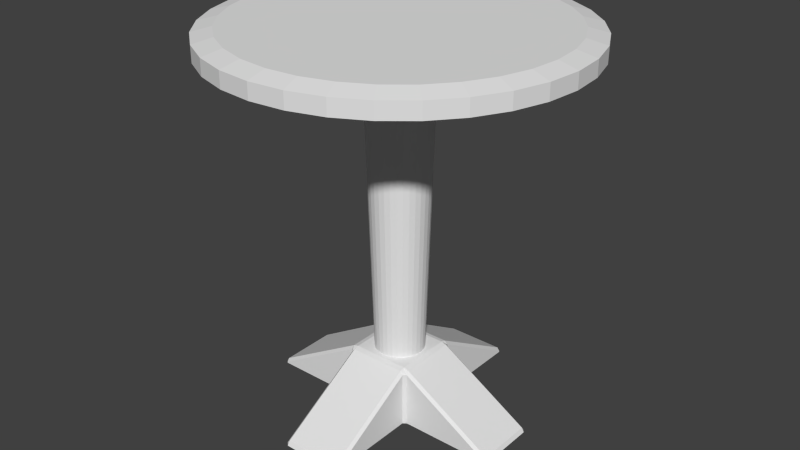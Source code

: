 # Source: barTable.blend  (saved by Blender 2.75.0; exported with 4.5.12 LTS)
import bpy
from mathutils import Matrix  # noqa: F401  (used for matrix-valued properties, if any)

bpy.ops.wm.read_factory_settings(use_empty=True)
scene = bpy.context.scene
scene.name = 'Scene'

# ---- collections
col_collection_1 = bpy.data.collections.new('Collection 1'); scene.collection.children.link(col_collection_1)

# ---- world
world_world = bpy.data.worlds.new('World'); scene.world = world_world
world_world.color = (0.05088, 0.05088, 0.05088)
world_world.use_sun_shadow = False
world_world.sun_shadow_jitter_overblur = 0.0
world_world.cycles.sampling_method = 'MANUAL'
world_world.cycles.sample_map_resolution = 256

# ---- meshes
me_cube_001 = bpy.data.meshes.new('Cube.001')
me_cube_001.from_pydata([(-1.0, -1.0, -1.0), (-1.0, -1.0, 1.0), (-1.0, 1.0, -1.0), (-1.0, 1.0, 1.0), (1.0, -1.0, -1.0), (1.0, -1.0, 1.0), (1.0, 1.0, -1.0), (1.0, 1.0, 1.0), (-4.076, -1.0, 1.0), (-4.076, 1.0, 1.0), (-4.076, 1.0, 0.8246), (-4.076, -1.0, 0.8246), (-1.0, 4.076, 1.0), (1.0, 4.076, 1.0), (1.0, 4.076, 0.8246), (-1.0, 4.076, 0.8246), (4.076, 1.0, 1.0), (4.076, -1.0, 1.0), (4.076, -1.0, 0.8246), (4.076, 1.0, 0.8246), (1.0, -4.076, 1.0), (-1.0, -4.076, 1.0), (-1.0, -4.076, 0.8246), (1.0, -4.076, 0.8246)], [], [(0, 2, 6, 4), (5, 7, 3, 1), (8, 9, 10, 11), (3, 9, 8, 1), (2, 10, 9, 3), (0, 11, 10, 2), (1, 8, 11, 0), (12, 13, 14, 15), (7, 13, 12, 3), (6, 14, 13, 7), (2, 15, 14, 6), (3, 12, 15, 2), (16, 17, 18, 19), (5, 17, 16, 7), (4, 18, 17, 5), (6, 19, 18, 4), (7, 16, 19, 6), (20, 21, 22, 23), (1, 21, 20, 5), (0, 22, 21, 1), (4, 23, 22, 0), (5, 20, 23, 4)])
_uv = me_cube_001.uv_layers.new(name='UVMap')
_uv.uv.foreach_set('vector', [6.282, -6.365, 9.607, -10.04, 12.93, -6.623, 9.607, -2.944, -8.256, -11.0, -4.87, -7.386, -8.256, -3.772, -11.64, -7.386, -1.224, 6.896, -1.224, 1.785, -0.8037, 1.785, -0.8037, 6.896, -8.256, -3.772, -13.46, 1.785, -16.85, -1.829, -11.64, -7.386, 0.3378, 9.717, 4.707, 1.858, 5.127, 1.858, 5.127, 9.717, 6.282, -6.365, 0.3378, -12.48, 3.662, -16.16, 9.607, -10.04, -12.06, 9.645, -12.06, 1.785, -11.64, 1.785, -7.272, 9.645, -2.063, 6.896, -2.063, 1.785, -1.643, 1.785, -1.643, 6.896, -4.87, -7.386, 0.3378, -1.829, -3.049, 1.785, -8.256, -3.772, 9.916, 9.717, 14.29, 1.858, 14.71, 1.858, 14.71, 9.717, 9.607, -10.04, 13.89, -16.56, 17.21, -13.14, 12.93, -6.623, -16.85, 9.645, -16.85, 1.785, -16.43, 1.785, -12.06, 9.645, -1.643, 6.896, -1.643, 1.785, -1.224, 1.785, -1.224, 6.896, -8.256, -11.0, -3.049, -16.56, 0.3378, -12.94, -4.87, -7.386, -16.85, 17.5, -12.48, 9.645, -12.06, 9.645, -12.06, 17.5, 12.93, -6.623, 17.21, -2.217, 13.89, 1.462, 9.607, -2.944, 9.916, 1.858, 9.916, 9.717, 9.496, 9.717, 5.127, 1.858, -2.063, 1.785, -2.063, 6.896, -2.483, 6.896, -2.483, 1.785, -11.64, -7.386, -16.85, -12.94, -13.46, -16.56, -8.256, -11.0, -7.272, 9.645, -11.64, 17.5, -12.06, 17.5, -12.06, 9.645, 9.607, -2.944, 3.662, 1.858, 0.3378, -1.564, 6.282, -6.365, -7.272, 9.645, -7.272, 1.785, -6.853, 1.785, -2.483, 9.645])
me_cube_001.use_remesh_preserve_volume = False
me_cube_001.use_remesh_preserve_attributes = False
me_cube_001.use_mirror_vertex_groups = False
me_cube_001.update()
me_cylinder = bpy.data.meshes.new('Cylinder')
me_cylinder.from_pydata([(0.0, 1.0, -1.0), (-4.221e-08, 1.355, 1.397), (0.1951, 0.9808, -1.0), (0.2644, 1.329, 1.397), (0.3827, 0.9239, -1.0), (0.5187, 1.252, 1.397), (0.5556, 0.8315, -1.0), (0.7531, 1.127, 1.397), (0.7071, 0.7071, -1.0), (0.9585, 0.9585, 1.397), (0.8315, 0.5556, -1.0), (1.127, 0.7531, 1.397), (0.9239, 0.3827, -1.0), (1.252, 0.5187, 1.397), (0.9808, 0.1951, -1.0), (1.329, 0.2644, 1.397), (1.0, 7.55e-08, -1.0), (1.355, 1.03e-09, 1.397), (0.9808, -0.1951, -1.0), (1.329, -0.2644, 1.397), (0.9239, -0.3827, -1.0), (1.252, -0.5187, 1.397), (0.8315, -0.5556, -1.0), (1.127, -0.7531, 1.397), (0.7071, -0.7071, -1.0), (0.9585, -0.9585, 1.397), (0.5556, -0.8315, -1.0), (0.7531, -1.127, 1.397), (0.3827, -0.9239, -1.0), (0.5187, -1.252, 1.397), (0.1951, -0.9808, -1.0), (0.2644, -1.329, 1.397), (-3.258e-07, -1.0, -1.0), (-4.839e-07, -1.355, 1.397), (-0.1951, -0.9808, -1.0), (-0.2644, -1.329, 1.397), (-0.3827, -0.9239, -1.0), (-0.5187, -1.252, 1.397), (-0.5556, -0.8315, -1.0), (-0.7531, -1.127, 1.397), (-0.7071, -0.7071, -1.0), (-0.9585, -0.9585, 1.397), (-0.8315, -0.5556, -1.0), (-1.127, -0.7531, 1.397), (-0.9239, -0.3827, -1.0), (-1.252, -0.5187, 1.397), (-0.9808, -0.1951, -1.0), (-1.329, -0.2644, 1.397), (-1.0, 9.656e-07, -1.0), (-1.355, 1.208e-06, 1.397), (-0.9808, 0.1951, -1.0), (-1.329, 0.2644, 1.397), (-0.9239, 0.3827, -1.0), (-1.252, 0.5187, 1.397), (-0.8315, 0.5556, -1.0), (-1.127, 0.7531, 1.397), (-0.7071, 0.7071, -1.0), (-0.9585, 0.9585, 1.397), (-0.5556, 0.8315, -1.0), (-0.7531, 1.127, 1.397), (-0.3827, 0.9239, -1.0), (-0.5187, 1.252, 1.397), (-0.1951, 0.9808, -1.0), (-0.2644, 1.329, 1.397), (-4.609e-07, 7.286, 1.625), (1.421, 7.146, 1.625), (2.788, 6.732, 1.625), (4.048, 6.058, 1.625), (5.152, 5.152, 1.625), (6.058, 4.048, 1.625), (6.732, 2.788, 1.625), (7.146, 1.421, 1.625), (7.286, -1.286e-06, 1.625), (7.146, -1.421, 1.625), (6.732, -2.788, 1.625), (6.058, -4.048, 1.625), (5.152, -5.152, 1.625), (4.048, -6.058, 1.625), (2.788, -6.732, 1.625), (1.421, -7.146, 1.625), (-2.835e-06, -7.286, 1.625), (-1.421, -7.146, 1.625), (-2.788, -6.732, 1.625), (-4.048, -6.058, 1.625), (-5.152, -5.152, 1.625), (-6.058, -4.048, 1.625), (-6.732, -2.788, 1.625), (-7.146, -1.421, 1.625), (-7.286, 5.2e-06, 1.625), (-7.146, 1.421, 1.625), (-6.732, 2.788, 1.625), (-6.058, 4.048, 1.625), (-5.152, 5.152, 1.625), (-4.048, 6.058, 1.625), (-2.788, 6.732, 1.625), (-1.421, 7.146, 1.625), (-4.865e-07, 7.286, 1.754), (1.421, 7.146, 1.754), (2.788, 6.732, 1.754), (4.048, 6.058, 1.754), (5.152, 5.152, 1.754), (6.058, 4.048, 1.754), (6.732, 2.788, 1.754), (7.146, 1.421, 1.754), (7.286, -1.286e-06, 1.754), (7.146, -1.421, 1.754), (6.732, -2.788, 1.754), (6.058, -4.048, 1.754), (5.152, -5.152, 1.754), (4.048, -6.058, 1.754), (2.788, -6.732, 1.754), (1.421, -7.146, 1.754), (-2.861e-06, -7.286, 1.754), (-1.421, -7.146, 1.754), (-2.788, -6.732, 1.754), (-4.048, -6.058, 1.754), (-5.152, -5.152, 1.754), (-6.058, -4.048, 1.754), (-6.732, -2.788, 1.754), (-7.146, -1.421, 1.754), (-7.286, 5.2e-06, 1.754), (-7.146, 1.421, 1.754), (-6.732, 2.788, 1.754), (-6.058, 4.048, 1.754), (-5.152, 5.152, 1.754), (-4.048, 6.058, 1.754), (-2.788, 6.732, 1.754), (-1.421, 7.146, 1.754), (-4.623e-07, 6.492, 1.794), (1.267, 6.368, 1.794), (2.485, 5.998, 1.794), (3.607, 5.398, 1.794), (4.591, 4.591, 1.794), (5.398, 3.607, 1.794), (5.998, 2.485, 1.794), (6.368, 1.267, 1.794), (6.492, -1.107e-06, 1.794), (6.368, -1.267, 1.794), (5.998, -2.485, 1.794), (5.398, -3.607, 1.794), (4.591, -4.591, 1.794), (3.607, -5.398, 1.794), (2.485, -5.998, 1.794), (1.267, -6.368, 1.794), (-2.578e-06, -6.492, 1.794), (-1.267, -6.368, 1.794), (-2.485, -5.998, 1.794), (-3.607, -5.398, 1.794), (-4.591, -4.591, 1.794), (-5.398, -3.607, 1.794), (-5.998, -2.485, 1.794), (-6.368, -1.267, 1.794), (-6.492, 4.672e-06, 1.794), (-6.368, 1.267, 1.794), (-5.998, 2.485, 1.794), (-5.398, 3.607, 1.794), (-4.591, 4.591, 1.794), (-3.607, 5.398, 1.794), (-2.485, 5.998, 1.794), (-1.267, 6.368, 1.794)], [], [(0, 1, 3, 2), (2, 3, 5, 4), (4, 5, 7, 6), (6, 7, 9, 8), (8, 9, 11, 10), (10, 11, 13, 12), (12, 13, 15, 14), (14, 15, 17, 16), (16, 17, 19, 18), (18, 19, 21, 20), (20, 21, 23, 22), (22, 23, 25, 24), (24, 25, 27, 26), (26, 27, 29, 28), (28, 29, 31, 30), (30, 31, 33, 32), (32, 33, 35, 34), (34, 35, 37, 36), (36, 37, 39, 38), (38, 39, 41, 40), (40, 41, 43, 42), (42, 43, 45, 44), (44, 45, 47, 46), (46, 47, 49, 48), (48, 49, 51, 50), (50, 51, 53, 52), (52, 53, 55, 54), (54, 55, 57, 56), (56, 57, 59, 58), (58, 59, 61, 60), (49, 47, 87, 88), (62, 63, 1, 0), (60, 61, 63, 62), (0, 2, 4, 6, 8, 10, 12, 14, 16, 18, 20, 22, 24, 26, 28, 30, 32, 34, 36, 38, 40, 42, 44, 46, 48, 50, 52, 54, 56, 58, 60, 62), (67, 66, 98, 99), (5, 3, 65, 66), (23, 21, 74, 75), (41, 39, 83, 84), (59, 57, 92, 93), (15, 13, 70, 71), (33, 31, 79, 80), (51, 49, 88, 89), (7, 5, 66, 67), (25, 23, 75, 76), (43, 41, 84, 85), (61, 59, 93, 94), (17, 15, 71, 72), (35, 33, 80, 81), (53, 51, 89, 90), (9, 7, 67, 68), (27, 25, 76, 77), (45, 43, 85, 86), (63, 61, 94, 95), (19, 17, 72, 73), (37, 35, 81, 82), (55, 53, 90, 91), (11, 9, 68, 69), (29, 27, 77, 78), (47, 45, 86, 87), (3, 1, 64, 65), (1, 63, 95, 64), (21, 19, 73, 74), (39, 37, 82, 83), (57, 55, 91, 92), (13, 11, 69, 70), (31, 29, 78, 79), (120, 119, 151, 152), (94, 93, 125, 126), (81, 80, 112, 113), (68, 67, 99, 100), (95, 94, 126, 127), (82, 81, 113, 114), (69, 68, 100, 101), (64, 95, 127, 96), (83, 82, 114, 115), (70, 69, 101, 102), (84, 83, 115, 116), (71, 70, 102, 103), (85, 84, 116, 117), (72, 71, 103, 104), (86, 85, 117, 118), (73, 72, 104, 105), (87, 86, 118, 119), (74, 73, 105, 106), (88, 87, 119, 120), (75, 74, 106, 107), (89, 88, 120, 121), (76, 75, 107, 108), (90, 89, 121, 122), (77, 76, 108, 109), (91, 90, 122, 123), (78, 77, 109, 110), (65, 64, 96, 97), (92, 91, 123, 124), (79, 78, 110, 111), (66, 65, 97, 98), (93, 92, 124, 125), (80, 79, 111, 112), (129, 128, 159, 158, 157, 156, 155, 154, 153, 152, 151, 150, 149, 148, 147, 146, 145, 144, 143, 142, 141, 140, 139, 138, 137, 136, 135, 134, 133, 132, 131, 130), (107, 106, 138, 139), (121, 120, 152, 153), (108, 107, 139, 140), (122, 121, 153, 154), (109, 108, 140, 141), (123, 122, 154, 155), (110, 109, 141, 142), (97, 96, 128, 129), (124, 123, 155, 156), (111, 110, 142, 143), (98, 97, 129, 130), (125, 124, 156, 157), (112, 111, 143, 144), (99, 98, 130, 131), (126, 125, 157, 158), (113, 112, 144, 145), (100, 99, 131, 132), (127, 126, 158, 159), (114, 113, 145, 146), (101, 100, 132, 133), (96, 127, 159, 128), (115, 114, 146, 147), (102, 101, 133, 134), (116, 115, 147, 148), (103, 102, 134, 135), (117, 116, 148, 149), (104, 103, 135, 136), (118, 117, 149, 150), (105, 104, 136, 137), (119, 118, 150, 151), (106, 105, 137, 138)])
_uv = me_cylinder.uv_layers.new(name='UVMap')
_uv.uv.foreach_set('vector', [0.8625, 0.4945, 0.9025, 0.004718, 0.9552, 0.009255, 0.9014, 0.4979, 0.9014, 0.4979, 0.9552, 0.009255, 1.0, 0.01503, 0.9344, 0.5021, 0.4641, 1.0, 0.4103, 0.5114, 0.4631, 0.5068, 0.503, 0.9967, 0.503, 0.9967, 0.4631, 0.5068, 0.5216, 0.5037, 0.5462, 0.9943, 0.5462, 0.9943, 0.5216, 0.5037, 0.5838, 0.5021, 0.5921, 0.9932, 0.5921, 0.9932, 0.5838, 0.5021, 0.6472, 0.5021, 0.6389, 0.9932, 0.6389, 0.9932, 0.6472, 0.5021, 0.7094, 0.5037, 0.6848, 0.9943, 0.6848, 0.9943, 0.7094, 0.5037, 0.768, 0.5068, 0.728, 0.9967, 0.728, 0.9967, 0.768, 0.5068, 0.8207, 0.5114, 0.7669, 1.0, 0.06556, 0.5021, 0.0, 0.01503, 0.04483, 0.009255, 0.09864, 0.4979, 0.09864, 0.4979, 0.04483, 0.009255, 0.09755, 0.004718, 0.1375, 0.4945, 0.1375, 0.4945, 0.09755, 0.004718, 0.1561, 0.001593, 0.1807, 0.4922, 0.1807, 0.4922, 0.1561, 0.001593, 0.2183, 0.0, 0.2266, 0.491, 0.2266, 0.491, 0.2183, 0.0, 0.2817, 0.0, 0.2734, 0.491, 0.2734, 0.491, 0.2817, 0.0, 0.3439, 0.001593, 0.3193, 0.4922, 0.3193, 0.4922, 0.3439, 0.001593, 0.4025, 0.004718, 0.3625, 0.4945, 0.3625, 0.4945, 0.4025, 0.004718, 0.4552, 0.009255, 0.4014, 0.4979, 0.4014, 0.4979, 0.4552, 0.009255, 0.5, 0.01503, 0.4344, 0.5021, 0.05381, 1.0, 0.0, 0.5114, 0.05271, 0.5068, 0.0927, 0.9967, 0.0927, 0.9967, 0.05271, 0.5068, 0.1113, 0.5037, 0.1359, 0.9943, 0.1359, 0.9943, 0.1113, 0.5037, 0.1735, 0.5021, 0.1818, 0.9932, 0.1818, 0.9932, 0.1735, 0.5021, 0.2369, 0.5021, 0.2286, 0.9932, 0.2286, 0.9932, 0.2369, 0.5021, 0.2991, 0.5037, 0.2744, 0.9943, 0.2744, 0.9943, 0.2991, 0.5037, 0.3576, 0.5068, 0.3176, 0.9967, 0.3176, 0.9967, 0.3576, 0.5068, 0.4103, 0.5114, 0.3565, 1.0, 0.5656, 0.5021, 0.5, 0.01503, 0.5448, 0.009255, 0.5986, 0.4979, 0.5986, 0.4979, 0.5448, 0.009255, 0.5975, 0.004718, 0.6375, 0.4945, 0.6375, 0.4945, 0.5975, 0.004718, 0.6561, 0.001593, 0.6807, 0.4922, 0.6807, 0.4922, 0.6561, 0.001593, 0.7183, 2.416e-08, 0.7266, 0.491, 0.7266, 0.491, 0.7183, 2.416e-08, 0.7817, 0.0, 0.7734, 0.491, 0.4273, 0.5596, 0.4403, 0.5726, 0.187, 0.8814, 0.1186, 0.813, 0.8193, 0.4922, 0.8439, 0.001593, 0.9025, 0.004718, 0.8625, 0.4945, 0.7734, 0.491, 0.7817, 0.0, 0.8439, 0.001593, 0.8193, 0.4922, 0.5, 1.0, 0.5975, 0.9904, 0.6913, 0.9619, 0.7778, 0.9157, 0.8536, 0.8536, 0.9157, 0.7778, 0.9619, 0.6913, 0.9904, 0.5975, 1.0, 0.5, 0.9904, 0.4025, 0.9619, 0.3087, 0.9157, 0.2222, 0.8536, 0.1464, 0.7778, 0.08427, 0.6913, 0.03806, 0.5975, 0.009607, 0.5, 0.0, 0.4025, 0.009607, 0.3087, 0.03806, 0.2222, 0.08427, 0.1464, 0.1464, 0.08426, 0.2222, 0.03806, 0.3087, 0.009607, 0.4025, 0.0, 0.5, 0.009607, 0.5975, 0.03806, 0.6913, 0.08427, 0.7778, 0.1464, 0.8536, 0.2222, 0.9157, 0.3087, 0.9619, 0.4025, 0.9904, 0.4517, 0.009021, 0.3568, 0.02789, 0.3542, 0.01931, 0.4508, 9.998e-05, 0.4728, 0.41, 0.4558, 0.417, 0.2675, 0.06489, 0.3568, 0.02789, 0.5936, 0.4909, 0.59, 0.4728, 0.9721, 0.3568, 0.991, 0.4517, 0.4907, 0.5935, 0.5091, 0.5936, 0.5483, 0.991, 0.4516, 0.991, 0.4101, 0.4726, 0.4064, 0.4907, 0.009025, 0.4516, 0.0279, 0.3568, 0.5597, 0.4274, 0.5444, 0.4171, 0.7326, 0.06491, 0.813, 0.1186, 0.5596, 0.5727, 0.5726, 0.5597, 0.8814, 0.813, 0.813, 0.8814, 0.417, 0.5442, 0.4273, 0.5596, 0.1186, 0.813, 0.06489, 0.7325, 0.4909, 0.4064, 0.4728, 0.41, 0.3568, 0.02789, 0.4517, 0.009021, 0.5935, 0.5093, 0.5936, 0.4909, 0.991, 0.4517, 0.991, 0.5484, 0.4726, 0.5899, 0.4907, 0.5935, 0.4516, 0.991, 0.3568, 0.9721, 0.4171, 0.4556, 0.4101, 0.4726, 0.0279, 0.3568, 0.06491, 0.2674, 0.5727, 0.4404, 0.5597, 0.4274, 0.813, 0.1186, 0.8814, 0.187, 0.5442, 0.583, 0.5596, 0.5727, 0.813, 0.8814, 0.7325, 0.9351, 0.41, 0.5272, 0.417, 0.5442, 0.06489, 0.7325, 0.02789, 0.6432, 0.5093, 0.4065, 0.4909, 0.4064, 0.4517, 0.009021, 0.5484, 0.009025, 0.5899, 0.5274, 0.5935, 0.5093, 0.991, 0.5484, 0.9721, 0.6432, 0.4556, 0.5829, 0.4726, 0.5899, 0.3568, 0.9721, 0.2674, 0.9351, 0.4274, 0.4403, 0.4171, 0.4556, 0.06491, 0.2674, 0.1186, 0.187, 0.583, 0.4558, 0.5727, 0.4404, 0.8814, 0.187, 0.9351, 0.2674, 0.5272, 0.59, 0.5442, 0.583, 0.7325, 0.9351, 0.6432, 0.9721, 0.4064, 0.5091, 0.41, 0.5272, 0.02789, 0.6432, 0.009021, 0.5483, 0.5274, 0.4101, 0.5093, 0.4065, 0.5484, 0.009025, 0.6432, 0.0279, 0.5829, 0.5444, 0.5899, 0.5274, 0.9721, 0.6432, 0.9351, 0.7326, 0.4403, 0.5726, 0.4556, 0.5829, 0.2674, 0.9351, 0.187, 0.8814, 0.4558, 0.417, 0.4404, 0.4273, 0.187, 0.1186, 0.2675, 0.06489, 0.4404, 0.4273, 0.4274, 0.4403, 0.1186, 0.187, 0.187, 0.1186, 0.59, 0.4728, 0.583, 0.4558, 0.9351, 0.2674, 0.9721, 0.3568, 0.5091, 0.5936, 0.5272, 0.59, 0.6432, 0.9721, 0.5483, 0.991, 0.4064, 0.4907, 0.4064, 0.5091, 0.009021, 0.5483, 0.009025, 0.4516, 0.5444, 0.4171, 0.5274, 0.4101, 0.6432, 0.0279, 0.7326, 0.06491, 0.5726, 0.5597, 0.5829, 0.5444, 0.9351, 0.7326, 0.8814, 0.813, 0.3381, 1.0, 0.2656, 0.9808, 0.2775, 0.9284, 0.3421, 0.9455, 0.06491, 0.2674, 0.0279, 0.3568, 0.01931, 0.3542, 0.05699, 0.2632, 0.7325, 0.9351, 0.813, 0.8814, 0.8187, 0.8883, 0.7368, 0.943, 0.5484, 0.009025, 0.4517, 0.009021, 0.4508, 9.998e-05, 0.5492, 9.998e-05, 0.1186, 0.187, 0.06491, 0.2674, 0.05699, 0.2632, 0.1117, 0.1813, 0.6432, 0.9721, 0.7325, 0.9351, 0.7368, 0.943, 0.6458, 0.9807, 0.6432, 0.0279, 0.5484, 0.009025, 0.5492, 9.998e-05, 0.6458, 0.01931, 0.187, 0.1186, 0.1186, 0.187, 0.1117, 0.1813, 0.1813, 0.1117, 0.5483, 0.991, 0.6432, 0.9721, 0.6458, 0.9807, 0.5492, 0.9999, 0.7326, 0.06491, 0.6432, 0.0279, 0.6458, 0.01931, 0.7368, 0.05699, 0.4516, 0.991, 0.5483, 0.991, 0.5492, 0.9999, 0.4508, 0.9999, 0.813, 0.1186, 0.7326, 0.06491, 0.7368, 0.05699, 0.8187, 0.1117, 0.3568, 0.9721, 0.4516, 0.991, 0.4508, 0.9999, 0.3542, 0.9807, 0.8814, 0.187, 0.813, 0.1186, 0.8187, 0.1117, 0.8883, 0.1813, 0.2674, 0.9351, 0.3568, 0.9721, 0.3542, 0.9807, 0.2632, 0.943, 0.9351, 0.2674, 0.8814, 0.187, 0.8883, 0.1813, 0.943, 0.2632, 0.187, 0.8814, 0.2674, 0.9351, 0.2632, 0.943, 0.1813, 0.8883, 0.9721, 0.3568, 0.9351, 0.2674, 0.943, 0.2632, 0.9807, 0.3542, 0.1186, 0.813, 0.187, 0.8814, 0.1813, 0.8883, 0.1117, 0.8187, 0.991, 0.4517, 0.9721, 0.3568, 0.9807, 0.3542, 0.9999, 0.4508, 0.06489, 0.7325, 0.1186, 0.813, 0.1117, 0.8187, 0.05699, 0.7368, 0.991, 0.5484, 0.991, 0.4517, 0.9999, 0.4508, 0.9999, 0.5492, 0.02789, 0.6432, 0.06489, 0.7325, 0.05699, 0.7368, 0.01931, 0.6458, 0.9721, 0.6432, 0.991, 0.5484, 0.9999, 0.5492, 0.9807, 0.6458, 0.009021, 0.5483, 0.02789, 0.6432, 0.01931, 0.6458, 9.998e-05, 0.5492, 0.9351, 0.7326, 0.9721, 0.6432, 0.9807, 0.6458, 0.943, 0.7368, 0.2675, 0.06489, 0.187, 0.1186, 0.1813, 0.1117, 0.2632, 0.05699, 0.009025, 0.4516, 0.009021, 0.5483, 9.998e-05, 0.5492, 9.998e-05, 0.4508, 0.8814, 0.813, 0.9351, 0.7326, 0.943, 0.7368, 0.8883, 0.8187, 0.3568, 0.02789, 0.2675, 0.06489, 0.2632, 0.05699, 0.3542, 0.01931, 0.0279, 0.3568, 0.009025, 0.4516, 9.998e-05, 0.4508, 0.01931, 0.3542, 0.813, 0.8814, 0.8814, 0.813, 0.8883, 0.8187, 0.8187, 0.8883, 0.0, 0.5492, 0.0, 0.4508, 0.01921, 0.3542, 0.05691, 0.2632, 0.1116, 0.1813, 0.1813, 0.1116, 0.2632, 0.05691, 0.3542, 0.01921, 0.4508, 3.69e-08, 0.5492, 0.0, 0.6458, 0.01921, 0.7368, 0.05691, 0.8187, 0.1116, 0.8884, 0.1813, 0.9431, 0.2632, 0.9808, 0.3542, 1.0, 0.4508, 1.0, 0.5492, 0.9808, 0.6458, 0.9431, 0.7368, 0.8884, 0.8187, 0.8187, 0.8884, 0.7368, 0.9431, 0.6458, 0.9808, 0.5492, 1.0, 0.4508, 1.0, 0.3542, 0.9808, 0.2632, 0.9431, 0.1813, 0.8884, 0.1116, 0.8187, 0.05691, 0.7368, 0.01921, 0.6458, 0.1974, 0.05691, 0.2656, 0.01921, 0.2775, 0.07159, 0.2167, 0.1052, 0.4119, 1.0, 0.3381, 1.0, 0.3421, 0.9455, 0.4079, 0.9455, 0.136, 0.1116, 0.1974, 0.05691, 0.2167, 0.1052, 0.162, 0.1539, 0.4844, 0.9808, 0.4119, 1.0, 0.4079, 0.9455, 0.4725, 0.9284, 0.08372, 0.1813, 0.136, 0.1116, 0.162, 0.1539, 0.1155, 0.216, 0.5526, 0.9431, 0.4844, 0.9808, 0.4725, 0.9284, 0.5333, 0.8948, 0.04268, 0.2632, 0.08372, 0.1813, 0.1155, 0.216, 0.07888, 0.289, 0.75, 0.4508, 0.75, 0.5492, 0.7091, 0.5439, 0.7091, 0.4561, 0.614, 0.8884, 0.5526, 0.9431, 0.5333, 0.8948, 0.588, 0.8461, 0.01441, 0.3542, 0.04268, 0.2632, 0.07888, 0.289, 0.05369, 0.37, 0.7356, 0.3542, 0.75, 0.4508, 0.7091, 0.4561, 0.6963, 0.37, 0.6663, 0.8187, 0.614, 0.8884, 0.588, 0.8461, 0.6345, 0.784, 0.0, 0.4508, 0.01441, 0.3542, 0.05369, 0.37, 0.04085, 0.4561, 0.7073, 0.2632, 0.7356, 0.3542, 0.6963, 0.37, 0.6711, 0.289, 0.7073, 0.7368, 0.6663, 0.8187, 0.6345, 0.784, 0.6711, 0.711, 0.0, 0.5492, 0.0, 0.4508, 0.04085, 0.4561, 0.04085, 0.5439, 0.6663, 0.1813, 0.7073, 0.2632, 0.6711, 0.289, 0.6345, 0.216, 0.7356, 0.6458, 0.7073, 0.7368, 0.6711, 0.711, 0.6963, 0.63, 0.01441, 0.6458, 0.0, 0.5492, 0.04085, 0.5439, 0.05369, 0.63, 0.614, 0.1116, 0.6663, 0.1813, 0.6345, 0.216, 0.588, 0.1539, 0.75, 0.5492, 0.7356, 0.6458, 0.6963, 0.63, 0.7091, 0.5439, 0.04268, 0.7368, 0.01441, 0.6458, 0.05369, 0.63, 0.07888, 0.711, 0.5526, 0.05691, 0.614, 0.1116, 0.588, 0.1539, 0.5333, 0.1052, 0.08372, 0.8187, 0.04268, 0.7368, 0.07888, 0.711, 0.1155, 0.784, 0.4844, 0.01921, 0.5526, 0.05691, 0.5333, 0.1052, 0.4725, 0.07159, 0.136, 0.8884, 0.08372, 0.8187, 0.1155, 0.784, 0.162, 0.8461, 0.4119, 6.576e-08, 0.4844, 0.01921, 0.4725, 0.07159, 0.4079, 0.05447, 0.1974, 0.9431, 0.136, 0.8884, 0.162, 0.8461, 0.2167, 0.8948, 0.3381, 0.0, 0.4119, 6.576e-08, 0.4079, 0.05447, 0.3421, 0.05447, 0.2656, 0.9808, 0.1974, 0.9431, 0.2167, 0.8948, 0.2775, 0.9284, 0.2656, 0.01921, 0.3381, 0.0, 0.3421, 0.05447, 0.2775, 0.07159])
me_cylinder.use_remesh_preserve_volume = False
me_cylinder.use_remesh_preserve_attributes = False
me_cylinder.use_mirror_vertex_groups = False
me_cylinder.update()

# ---- objects
ob_cube = bpy.data.objects.new('Cube', me_cube_001)
ob_cylinder = bpy.data.objects.new('Cylinder', me_cylinder)

# ---- transforms, parenting, visibility, modifiers, constraints
ob_cube.location = (0.0, 0.0, 0.0)
ob_cube.scale = (-0.285, -0.285, -0.285)
ob_cube.lineart.crease_threshold = 0.0
_m = ob_cube.modifiers.new('Bevel', 'BEVEL')
_m.limit_method = 'NONE'
_m.spread = 0.0
ob_cylinder.location = (0.0, 0.0, 1.236)
ob_cylinder.scale = (0.2176, 0.2176, 1.091)
ob_cylinder.lineart.crease_threshold = 0.0

# ---- collection membership
col_collection_1.objects.link(ob_cube)
col_collection_1.objects.link(ob_cylinder)

# ---- scene / render settings (as saved in the file)
scene.frame_start = 1; scene.frame_end = 250; scene.frame_set(1)
scene.render.engine = 'BLENDER_EEVEE_NEXT'
scene.render.resolution_percentage = 50
scene.render.dither_intensity = 0.0
scene.cycles.use_denoising = False
scene.cycles.samples = 10
scene.cycles.sampling_pattern = 'TABULATED_SOBOL'
scene.cycles.light_sampling_threshold = 0.0
scene.cycles.use_adaptive_sampling = False
scene.cycles.use_light_tree = False
scene.cycles.blur_glossy = 0.0
scene.cycles.pixel_filter_type = 'GAUSSIAN'
scene.cycles.sample_clamp_indirect = 0.0
scene.view_settings.view_transform = 'Standard'
bpy.context.view_layer.update()

# ---- added for rendering (the .blend has no active camera and no usable light): camera, sun
cam_auto = bpy.data.cameras.new('AutoCamera')
cam_auto.lens = 50.0
cam_auto.sensor_width = 36.0
cam_auto.clip_end = 1000.0
ob_auto_camera = bpy.data.objects.new('AutoCamera', cam_auto)
scene.collection.objects.link(ob_auto_camera)
ob_auto_camera.location = (5.25109, -6.30131, 5.65551)
ob_auto_camera.rotation_euler = (1.09748, -7.21219e-08, 0.694738)
scene.camera = ob_auto_camera
light_auto_sun = bpy.data.lights.new('AutoSun', 'SUN')
light_auto_sun.energy = 3.0
light_auto_sun.angle = 0.0523599
ob_auto_sun = bpy.data.objects.new('AutoSun', light_auto_sun)
scene.collection.objects.link(ob_auto_sun)
ob_auto_sun.rotation_euler = (0.872665, 0.174533, 0.523599)
bpy.context.view_layer.update()
